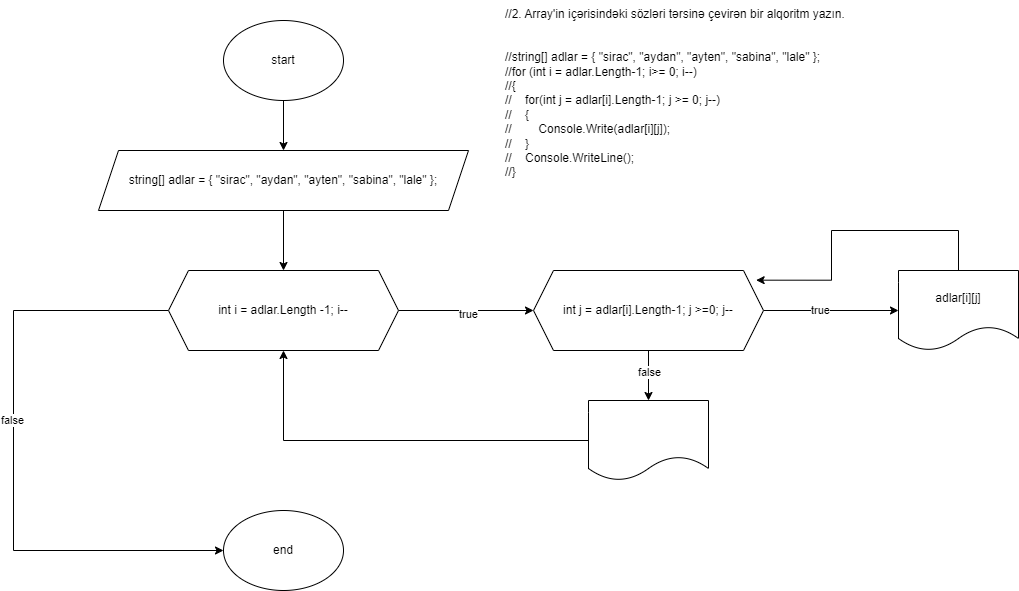

The diagram above was exported from draw.io. Its source (the exported page's mxGraphModel, read from the mxfile embedded in the PNG):
<mxGraphModel dx="1168" dy="460" grid="1" gridSize="10" guides="1" tooltips="1" connect="1" arrows="1" fold="1" page="1" pageScale="1" pageWidth="850" pageHeight="1100" math="0" shadow="0">
  <root>
    <mxCell id="0" />
    <mxCell id="1" parent="0" />
    <mxCell id="PnLUNUDhh7ilcyz9cNWf-142" value="//2. Array'in içərisindəki sözləri tərsinə çevirən bir alqoritm yazın. &#10;&#10;&#10;//string[] adlar = { &quot;sirac&quot;, &quot;aydan&quot;, &quot;ayten&quot;, &quot;sabina&quot;, &quot;lale&quot; };&#10;//for (int i = adlar.Length-1; i&gt;= 0; i--)&#10;//{               &#10;//    for(int j = adlar[i].Length-1; j &gt;= 0; j--)&#10;//    {&#10;//        Console.Write(adlar[i][j]);&#10;//    }&#10;//    Console.WriteLine();&#10;//}" style="text;whiteSpace=wrap;" vertex="1" parent="1">
      <mxGeometry x="2550" y="1330" width="380" height="200" as="geometry" />
    </mxCell>
    <mxCell id="PnLUNUDhh7ilcyz9cNWf-143" value="" style="edgeStyle=orthogonalEdgeStyle;rounded=0;orthogonalLoop=1;jettySize=auto;html=1;" edge="1" parent="1" source="PnLUNUDhh7ilcyz9cNWf-144" target="PnLUNUDhh7ilcyz9cNWf-147">
      <mxGeometry relative="1" as="geometry" />
    </mxCell>
    <mxCell id="PnLUNUDhh7ilcyz9cNWf-144" value="start" style="ellipse;whiteSpace=wrap;html=1;" vertex="1" parent="1">
      <mxGeometry x="2270" y="1350" width="120" height="80" as="geometry" />
    </mxCell>
    <mxCell id="PnLUNUDhh7ilcyz9cNWf-145" value="end" style="ellipse;whiteSpace=wrap;html=1;" vertex="1" parent="1">
      <mxGeometry x="2270" y="1840" width="120" height="80" as="geometry" />
    </mxCell>
    <mxCell id="PnLUNUDhh7ilcyz9cNWf-146" value="" style="edgeStyle=orthogonalEdgeStyle;rounded=0;orthogonalLoop=1;jettySize=auto;html=1;" edge="1" parent="1" source="PnLUNUDhh7ilcyz9cNWf-147" target="PnLUNUDhh7ilcyz9cNWf-152">
      <mxGeometry relative="1" as="geometry" />
    </mxCell>
    <mxCell id="PnLUNUDhh7ilcyz9cNWf-147" value="string[] adlar =&amp;nbsp;&lt;span style=&quot;text-align: left;&quot;&gt;{ &quot;sirac&quot;, &quot;aydan&quot;, &quot;ayten&quot;, &quot;sabina&quot;, &quot;lale&quot; };&lt;/span&gt;" style="shape=parallelogram;perimeter=parallelogramPerimeter;whiteSpace=wrap;html=1;fixedSize=1;" vertex="1" parent="1">
      <mxGeometry x="2145" y="1480" width="370" height="60" as="geometry" />
    </mxCell>
    <mxCell id="PnLUNUDhh7ilcyz9cNWf-148" value="" style="edgeStyle=orthogonalEdgeStyle;rounded=0;orthogonalLoop=1;jettySize=auto;html=1;" edge="1" parent="1" source="PnLUNUDhh7ilcyz9cNWf-152" target="PnLUNUDhh7ilcyz9cNWf-157">
      <mxGeometry relative="1" as="geometry" />
    </mxCell>
    <mxCell id="PnLUNUDhh7ilcyz9cNWf-149" value="true" style="edgeLabel;html=1;align=center;verticalAlign=middle;resizable=0;points=[];" vertex="1" connectable="0" parent="PnLUNUDhh7ilcyz9cNWf-148">
      <mxGeometry x="0.0173" y="-3" relative="1" as="geometry">
        <mxPoint as="offset" />
      </mxGeometry>
    </mxCell>
    <mxCell id="PnLUNUDhh7ilcyz9cNWf-150" style="edgeStyle=orthogonalEdgeStyle;rounded=0;orthogonalLoop=1;jettySize=auto;html=1;entryX=0;entryY=0.5;entryDx=0;entryDy=0;" edge="1" parent="1" source="PnLUNUDhh7ilcyz9cNWf-152" target="PnLUNUDhh7ilcyz9cNWf-145">
      <mxGeometry relative="1" as="geometry">
        <Array as="points">
          <mxPoint x="2060" y="1640" />
          <mxPoint x="2060" y="1880" />
        </Array>
      </mxGeometry>
    </mxCell>
    <mxCell id="PnLUNUDhh7ilcyz9cNWf-151" value="false" style="edgeLabel;html=1;align=center;verticalAlign=middle;resizable=0;points=[];" vertex="1" connectable="0" parent="PnLUNUDhh7ilcyz9cNWf-150">
      <mxGeometry x="-0.1267" y="-2" relative="1" as="geometry">
        <mxPoint as="offset" />
      </mxGeometry>
    </mxCell>
    <mxCell id="PnLUNUDhh7ilcyz9cNWf-152" value="int i = adlar.Length -1; i--" style="shape=hexagon;perimeter=hexagonPerimeter2;whiteSpace=wrap;html=1;fixedSize=1;" vertex="1" parent="1">
      <mxGeometry x="2215" y="1600" width="230" height="80" as="geometry" />
    </mxCell>
    <mxCell id="PnLUNUDhh7ilcyz9cNWf-153" value="" style="edgeStyle=orthogonalEdgeStyle;rounded=0;orthogonalLoop=1;jettySize=auto;html=1;" edge="1" parent="1" source="PnLUNUDhh7ilcyz9cNWf-157" target="PnLUNUDhh7ilcyz9cNWf-158">
      <mxGeometry relative="1" as="geometry" />
    </mxCell>
    <mxCell id="PnLUNUDhh7ilcyz9cNWf-154" value="true" style="edgeLabel;html=1;align=center;verticalAlign=middle;resizable=0;points=[];" vertex="1" connectable="0" parent="PnLUNUDhh7ilcyz9cNWf-153">
      <mxGeometry x="-0.172" y="1" relative="1" as="geometry">
        <mxPoint as="offset" />
      </mxGeometry>
    </mxCell>
    <mxCell id="PnLUNUDhh7ilcyz9cNWf-155" value="" style="edgeStyle=orthogonalEdgeStyle;rounded=0;orthogonalLoop=1;jettySize=auto;html=1;" edge="1" parent="1" source="PnLUNUDhh7ilcyz9cNWf-157" target="PnLUNUDhh7ilcyz9cNWf-160">
      <mxGeometry relative="1" as="geometry" />
    </mxCell>
    <mxCell id="PnLUNUDhh7ilcyz9cNWf-156" value="false" style="edgeLabel;html=1;align=center;verticalAlign=middle;resizable=0;points=[];" vertex="1" connectable="0" parent="PnLUNUDhh7ilcyz9cNWf-155">
      <mxGeometry x="-0.1692" relative="1" as="geometry">
        <mxPoint as="offset" />
      </mxGeometry>
    </mxCell>
    <mxCell id="PnLUNUDhh7ilcyz9cNWf-157" value="int j = adlar[i].Length-1; j &amp;gt;=0; j--" style="shape=hexagon;perimeter=hexagonPerimeter2;whiteSpace=wrap;html=1;fixedSize=1;" vertex="1" parent="1">
      <mxGeometry x="2580" y="1600" width="230" height="80" as="geometry" />
    </mxCell>
    <mxCell id="PnLUNUDhh7ilcyz9cNWf-158" value="adlar[i][j]" style="shape=document;whiteSpace=wrap;html=1;boundedLbl=1;" vertex="1" parent="1">
      <mxGeometry x="2945" y="1600" width="120" height="80" as="geometry" />
    </mxCell>
    <mxCell id="PnLUNUDhh7ilcyz9cNWf-159" style="edgeStyle=orthogonalEdgeStyle;rounded=0;orthogonalLoop=1;jettySize=auto;html=1;" edge="1" parent="1" source="PnLUNUDhh7ilcyz9cNWf-160" target="PnLUNUDhh7ilcyz9cNWf-152">
      <mxGeometry relative="1" as="geometry">
        <Array as="points">
          <mxPoint x="2330" y="1770" />
        </Array>
      </mxGeometry>
    </mxCell>
    <mxCell id="PnLUNUDhh7ilcyz9cNWf-160" value="" style="shape=document;whiteSpace=wrap;html=1;boundedLbl=1;" vertex="1" parent="1">
      <mxGeometry x="2635" y="1730" width="120" height="80" as="geometry" />
    </mxCell>
    <mxCell id="PnLUNUDhh7ilcyz9cNWf-225" style="edgeStyle=orthogonalEdgeStyle;rounded=0;orthogonalLoop=1;jettySize=auto;html=1;entryX=0.968;entryY=0.121;entryDx=0;entryDy=0;entryPerimeter=0;" edge="1" parent="1" source="PnLUNUDhh7ilcyz9cNWf-158" target="PnLUNUDhh7ilcyz9cNWf-157">
      <mxGeometry relative="1" as="geometry">
        <Array as="points">
          <mxPoint x="3005" y="1560" />
          <mxPoint x="2878" y="1560" />
          <mxPoint x="2878" y="1610" />
        </Array>
      </mxGeometry>
    </mxCell>
  </root>
</mxGraphModel>